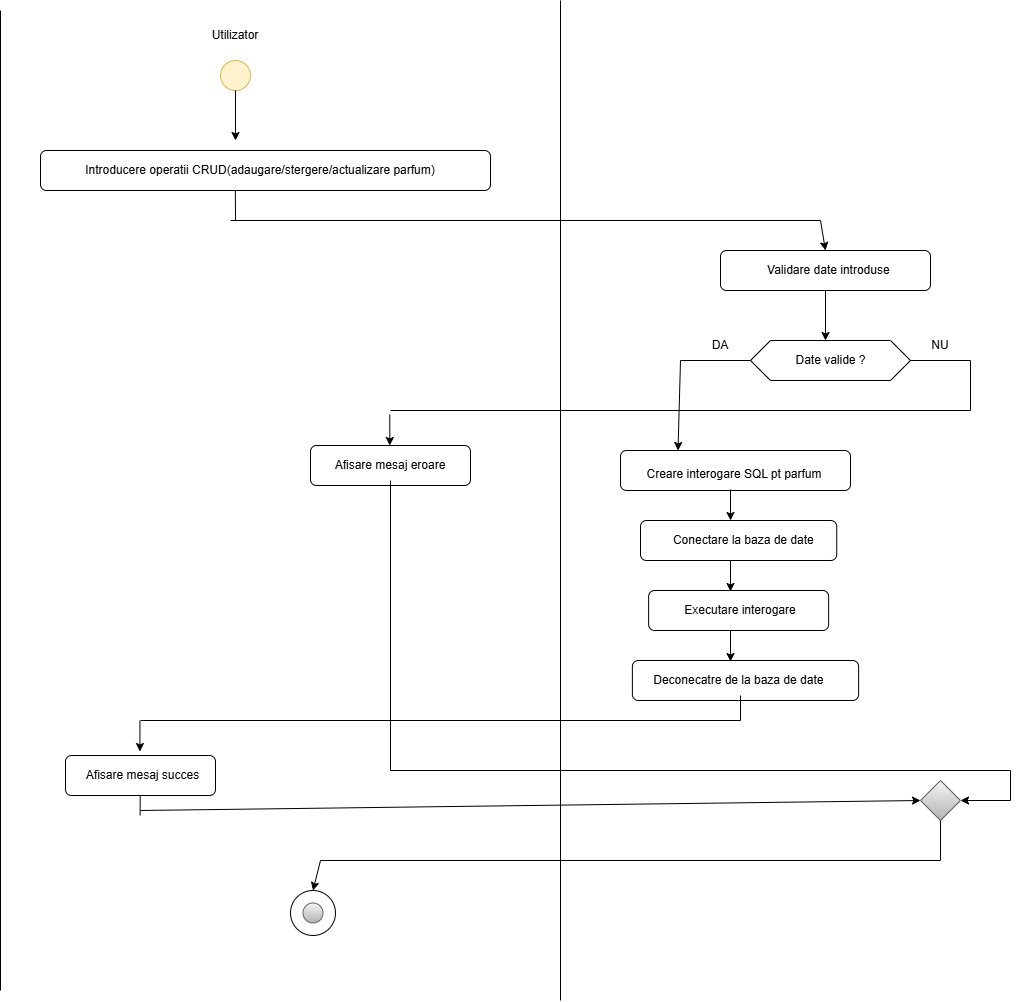

The diagram above was exported from draw.io. Its source (the exported page's mxGraphModel, read from the mxfile embedded in the PNG):
<mxGraphModel dx="2150" dy="883" grid="1" gridSize="10" guides="1" tooltips="1" connect="1" arrows="1" fold="1" page="1" pageScale="1" pageWidth="827" pageHeight="1169" math="0" shadow="0">
  <root>
    <mxCell id="0" />
    <mxCell id="1" parent="0" />
    <mxCell id="VXerAHYz3t6ekZantO7U-1" value="" style="endArrow=none;html=1;rounded=0;" edge="1" parent="1">
      <mxGeometry width="50" height="50" relative="1" as="geometry">
        <mxPoint x="240" y="1100" as="sourcePoint" />
        <mxPoint x="240" y="120" as="targetPoint" />
      </mxGeometry>
    </mxCell>
    <mxCell id="VXerAHYz3t6ekZantO7U-2" value="" style="endArrow=none;html=1;rounded=0;" edge="1" parent="1">
      <mxGeometry width="50" height="50" relative="1" as="geometry">
        <mxPoint x="800" y="1110" as="sourcePoint" />
        <mxPoint x="800" y="110" as="targetPoint" />
      </mxGeometry>
    </mxCell>
    <mxCell id="VXerAHYz3t6ekZantO7U-3" value="" style="ellipse;whiteSpace=wrap;html=1;aspect=fixed;fillColor=#fff2cc;strokeColor=#d6b656;" vertex="1" parent="1">
      <mxGeometry x="460" y="170" width="30" height="30" as="geometry" />
    </mxCell>
    <mxCell id="VXerAHYz3t6ekZantO7U-5" value="Utilizator" style="text;html=1;align=center;verticalAlign=middle;whiteSpace=wrap;rounded=0;" vertex="1" parent="1">
      <mxGeometry x="445" y="130" width="60" height="30" as="geometry" />
    </mxCell>
    <mxCell id="VXerAHYz3t6ekZantO7U-6" value="" style="endArrow=classic;html=1;rounded=0;exitX=0.5;exitY=1;exitDx=0;exitDy=0;" edge="1" parent="1" source="VXerAHYz3t6ekZantO7U-3">
      <mxGeometry width="50" height="50" relative="1" as="geometry">
        <mxPoint x="460" y="500" as="sourcePoint" />
        <mxPoint x="475" y="250" as="targetPoint" />
      </mxGeometry>
    </mxCell>
    <mxCell id="VXerAHYz3t6ekZantO7U-7" value="" style="rounded=1;whiteSpace=wrap;html=1;" vertex="1" parent="1">
      <mxGeometry x="280" y="260" width="450" height="40" as="geometry" />
    </mxCell>
    <mxCell id="VXerAHYz3t6ekZantO7U-8" value="Introducere operatii CRUD(adaugare/stergere/actualizare parfum)" style="text;html=1;align=center;verticalAlign=middle;whiteSpace=wrap;rounded=0;" vertex="1" parent="1">
      <mxGeometry x="290" y="265" width="420" height="30" as="geometry" />
    </mxCell>
    <mxCell id="VXerAHYz3t6ekZantO7U-9" value="" style="rounded=1;whiteSpace=wrap;html=1;" vertex="1" parent="1">
      <mxGeometry x="550" y="555" width="160" height="40" as="geometry" />
    </mxCell>
    <mxCell id="VXerAHYz3t6ekZantO7U-10" value="Afisare mesaj eroare" style="text;html=1;align=center;verticalAlign=middle;whiteSpace=wrap;rounded=0;" vertex="1" parent="1">
      <mxGeometry x="570" y="560" width="120" height="30" as="geometry" />
    </mxCell>
    <mxCell id="VXerAHYz3t6ekZantO7U-11" value="" style="rounded=1;whiteSpace=wrap;html=1;" vertex="1" parent="1">
      <mxGeometry x="305" y="865" width="150" height="40" as="geometry" />
    </mxCell>
    <mxCell id="VXerAHYz3t6ekZantO7U-12" value="Afisare mesaj succes" style="text;html=1;align=center;verticalAlign=middle;whiteSpace=wrap;rounded=0;" vertex="1" parent="1">
      <mxGeometry x="310" y="870" width="145" height="30" as="geometry" />
    </mxCell>
    <mxCell id="VXerAHYz3t6ekZantO7U-13" value="" style="rounded=1;whiteSpace=wrap;html=1;" vertex="1" parent="1">
      <mxGeometry x="960" y="360" width="210" height="40" as="geometry" />
    </mxCell>
    <mxCell id="VXerAHYz3t6ekZantO7U-14" value="Validare date introduse&amp;nbsp;" style="text;html=1;align=center;verticalAlign=middle;whiteSpace=wrap;rounded=0;" vertex="1" parent="1">
      <mxGeometry x="970" y="365" width="200" height="30" as="geometry" />
    </mxCell>
    <mxCell id="VXerAHYz3t6ekZantO7U-15" value="" style="endArrow=classic;html=1;rounded=0;exitX=0.5;exitY=1;exitDx=0;exitDy=0;" edge="1" parent="1" source="VXerAHYz3t6ekZantO7U-13">
      <mxGeometry width="50" height="50" relative="1" as="geometry">
        <mxPoint x="890" y="470" as="sourcePoint" />
        <mxPoint x="1065" y="450" as="targetPoint" />
      </mxGeometry>
    </mxCell>
    <mxCell id="VXerAHYz3t6ekZantO7U-16" value="" style="shape=hexagon;perimeter=hexagonPerimeter2;whiteSpace=wrap;html=1;fixedSize=1;" vertex="1" parent="1">
      <mxGeometry x="990" y="450" width="160" height="40" as="geometry" />
    </mxCell>
    <mxCell id="VXerAHYz3t6ekZantO7U-17" value="Date valide ?" style="text;html=1;align=center;verticalAlign=middle;whiteSpace=wrap;rounded=0;" vertex="1" parent="1">
      <mxGeometry x="1012.5" y="455" width="115" height="30" as="geometry" />
    </mxCell>
    <mxCell id="VXerAHYz3t6ekZantO7U-18" value="" style="rounded=1;whiteSpace=wrap;html=1;" vertex="1" parent="1">
      <mxGeometry x="860" y="560" width="230" height="40" as="geometry" />
    </mxCell>
    <mxCell id="VXerAHYz3t6ekZantO7U-19" value="Creare interogare SQL pt parfum" style="text;html=1;align=center;verticalAlign=middle;whiteSpace=wrap;rounded=0;" vertex="1" parent="1">
      <mxGeometry x="880" y="569" width="187.5" height="30" as="geometry" />
    </mxCell>
    <mxCell id="VXerAHYz3t6ekZantO7U-20" value="" style="endArrow=classic;html=1;rounded=0;exitX=0.5;exitY=1;exitDx=0;exitDy=0;" edge="1" parent="1">
      <mxGeometry width="50" height="50" relative="1" as="geometry">
        <mxPoint x="970" y="599" as="sourcePoint" />
        <mxPoint x="970" y="630" as="targetPoint" />
      </mxGeometry>
    </mxCell>
    <mxCell id="VXerAHYz3t6ekZantO7U-21" value="" style="rounded=1;whiteSpace=wrap;html=1;" vertex="1" parent="1">
      <mxGeometry x="880" y="630" width="196.25" height="40" as="geometry" />
    </mxCell>
    <mxCell id="VXerAHYz3t6ekZantO7U-22" value="Conectare la baza de date&amp;nbsp;" style="text;html=1;align=center;verticalAlign=middle;whiteSpace=wrap;rounded=0;" vertex="1" parent="1">
      <mxGeometry x="890" y="635" width="190" height="30" as="geometry" />
    </mxCell>
    <mxCell id="VXerAHYz3t6ekZantO7U-23" value="" style="endArrow=classic;html=1;rounded=0;exitX=0.5;exitY=1;exitDx=0;exitDy=0;" edge="1" parent="1">
      <mxGeometry width="50" height="50" relative="1" as="geometry">
        <mxPoint x="970" y="670" as="sourcePoint" />
        <mxPoint x="970" y="701" as="targetPoint" />
      </mxGeometry>
    </mxCell>
    <mxCell id="VXerAHYz3t6ekZantO7U-24" value="" style="rounded=1;whiteSpace=wrap;html=1;" vertex="1" parent="1">
      <mxGeometry x="888.13" y="700" width="180" height="40" as="geometry" />
    </mxCell>
    <mxCell id="VXerAHYz3t6ekZantO7U-25" value="Executare interogare" style="text;html=1;align=center;verticalAlign=middle;whiteSpace=wrap;rounded=0;" vertex="1" parent="1">
      <mxGeometry x="910" y="705" width="140" height="30" as="geometry" />
    </mxCell>
    <mxCell id="VXerAHYz3t6ekZantO7U-26" value="" style="endArrow=classic;html=1;rounded=0;exitX=0.5;exitY=1;exitDx=0;exitDy=0;" edge="1" parent="1">
      <mxGeometry width="50" height="50" relative="1" as="geometry">
        <mxPoint x="970" y="740" as="sourcePoint" />
        <mxPoint x="970" y="771" as="targetPoint" />
      </mxGeometry>
    </mxCell>
    <mxCell id="VXerAHYz3t6ekZantO7U-28" value="" style="rounded=1;whiteSpace=wrap;html=1;" vertex="1" parent="1">
      <mxGeometry x="871.88" y="770" width="226.25" height="40" as="geometry" />
    </mxCell>
    <mxCell id="VXerAHYz3t6ekZantO7U-29" value="Deconecatre de la baza de date&amp;nbsp;" style="text;html=1;align=center;verticalAlign=middle;whiteSpace=wrap;rounded=0;" vertex="1" parent="1">
      <mxGeometry x="885" y="775" width="190" height="30" as="geometry" />
    </mxCell>
    <mxCell id="VXerAHYz3t6ekZantO7U-30" value="" style="endArrow=none;html=1;rounded=0;entryX=0.433;entryY=1;entryDx=0;entryDy=0;entryPerimeter=0;" edge="1" parent="1" target="VXerAHYz3t6ekZantO7U-7">
      <mxGeometry width="50" height="50" relative="1" as="geometry">
        <mxPoint x="475" y="330" as="sourcePoint" />
        <mxPoint x="680" y="480" as="targetPoint" />
      </mxGeometry>
    </mxCell>
    <mxCell id="VXerAHYz3t6ekZantO7U-31" value="" style="endArrow=none;html=1;rounded=0;" edge="1" parent="1">
      <mxGeometry width="50" height="50" relative="1" as="geometry">
        <mxPoint x="470" y="330" as="sourcePoint" />
        <mxPoint x="1060" y="330" as="targetPoint" />
      </mxGeometry>
    </mxCell>
    <mxCell id="VXerAHYz3t6ekZantO7U-32" value="" style="endArrow=classic;html=1;rounded=0;entryX=0.5;entryY=0;entryDx=0;entryDy=0;" edge="1" parent="1" target="VXerAHYz3t6ekZantO7U-13">
      <mxGeometry width="50" height="50" relative="1" as="geometry">
        <mxPoint x="1060" y="330" as="sourcePoint" />
        <mxPoint x="590" y="390" as="targetPoint" />
      </mxGeometry>
    </mxCell>
    <mxCell id="VXerAHYz3t6ekZantO7U-33" value="" style="endArrow=none;html=1;rounded=0;entryX=0;entryY=0.5;entryDx=0;entryDy=0;" edge="1" parent="1" target="VXerAHYz3t6ekZantO7U-16">
      <mxGeometry width="50" height="50" relative="1" as="geometry">
        <mxPoint x="920" y="470" as="sourcePoint" />
        <mxPoint x="820" y="370" as="targetPoint" />
      </mxGeometry>
    </mxCell>
    <mxCell id="VXerAHYz3t6ekZantO7U-34" value="" style="endArrow=classic;html=1;rounded=0;exitX=0.5;exitY=1;exitDx=0;exitDy=0;entryX=0.25;entryY=0;entryDx=0;entryDy=0;" edge="1" parent="1" target="VXerAHYz3t6ekZantO7U-18">
      <mxGeometry width="50" height="50" relative="1" as="geometry">
        <mxPoint x="920" y="470" as="sourcePoint" />
        <mxPoint x="920" y="520" as="targetPoint" />
      </mxGeometry>
    </mxCell>
    <mxCell id="VXerAHYz3t6ekZantO7U-35" value="DA" style="text;html=1;align=center;verticalAlign=middle;whiteSpace=wrap;rounded=0;" vertex="1" parent="1">
      <mxGeometry x="930" y="440" width="60" height="30" as="geometry" />
    </mxCell>
    <mxCell id="VXerAHYz3t6ekZantO7U-36" value="" style="endArrow=none;html=1;rounded=0;entryX=1;entryY=0.5;entryDx=0;entryDy=0;" edge="1" parent="1" target="VXerAHYz3t6ekZantO7U-16">
      <mxGeometry width="50" height="50" relative="1" as="geometry">
        <mxPoint x="1210" y="470" as="sourcePoint" />
        <mxPoint x="820" y="370" as="targetPoint" />
      </mxGeometry>
    </mxCell>
    <mxCell id="VXerAHYz3t6ekZantO7U-37" value="" style="endArrow=none;html=1;rounded=0;" edge="1" parent="1">
      <mxGeometry width="50" height="50" relative="1" as="geometry">
        <mxPoint x="1210" y="520" as="sourcePoint" />
        <mxPoint x="1210" y="470" as="targetPoint" />
      </mxGeometry>
    </mxCell>
    <mxCell id="VXerAHYz3t6ekZantO7U-38" value="" style="endArrow=none;html=1;rounded=0;" edge="1" parent="1">
      <mxGeometry width="50" height="50" relative="1" as="geometry">
        <mxPoint x="1210" y="520" as="sourcePoint" />
        <mxPoint x="630" y="520" as="targetPoint" />
      </mxGeometry>
    </mxCell>
    <mxCell id="VXerAHYz3t6ekZantO7U-39" value="" style="endArrow=classic;html=1;rounded=0;exitX=0.5;exitY=1;exitDx=0;exitDy=0;" edge="1" parent="1">
      <mxGeometry width="50" height="50" relative="1" as="geometry">
        <mxPoint x="629.29" y="524" as="sourcePoint" />
        <mxPoint x="629.29" y="555" as="targetPoint" />
      </mxGeometry>
    </mxCell>
    <mxCell id="VXerAHYz3t6ekZantO7U-41" value="NU" style="text;html=1;align=center;verticalAlign=middle;whiteSpace=wrap;rounded=0;" vertex="1" parent="1">
      <mxGeometry x="1150" y="440" width="60" height="30" as="geometry" />
    </mxCell>
    <mxCell id="VXerAHYz3t6ekZantO7U-42" value="" style="rhombus;whiteSpace=wrap;html=1;fillColor=#f5f5f5;gradientColor=#b3b3b3;strokeColor=#666666;" vertex="1" parent="1">
      <mxGeometry x="1160" y="890" width="40" height="40" as="geometry" />
    </mxCell>
    <mxCell id="VXerAHYz3t6ekZantO7U-43" value="" style="ellipse;whiteSpace=wrap;html=1;aspect=fixed;" vertex="1" parent="1">
      <mxGeometry x="530" y="1000" width="45" height="45" as="geometry" />
    </mxCell>
    <mxCell id="VXerAHYz3t6ekZantO7U-44" value="" style="ellipse;whiteSpace=wrap;html=1;aspect=fixed;fillColor=#f5f5f5;gradientColor=#b3b3b3;strokeColor=#666666;" vertex="1" parent="1">
      <mxGeometry x="542.5" y="1012.5" width="20" height="20" as="geometry" />
    </mxCell>
    <mxCell id="VXerAHYz3t6ekZantO7U-45" value="" style="endArrow=none;html=1;rounded=0;exitX=0.5;exitY=1;exitDx=0;exitDy=0;" edge="1" parent="1" source="VXerAHYz3t6ekZantO7U-29">
      <mxGeometry width="50" height="50" relative="1" as="geometry">
        <mxPoint x="800" y="690" as="sourcePoint" />
        <mxPoint x="980" y="830" as="targetPoint" />
      </mxGeometry>
    </mxCell>
    <mxCell id="VXerAHYz3t6ekZantO7U-46" value="" style="endArrow=none;html=1;rounded=0;" edge="1" parent="1">
      <mxGeometry width="50" height="50" relative="1" as="geometry">
        <mxPoint x="980" y="830" as="sourcePoint" />
        <mxPoint x="380" y="830" as="targetPoint" />
      </mxGeometry>
    </mxCell>
    <mxCell id="VXerAHYz3t6ekZantO7U-47" value="" style="endArrow=classic;html=1;rounded=0;exitX=0.5;exitY=1;exitDx=0;exitDy=0;" edge="1" parent="1">
      <mxGeometry width="50" height="50" relative="1" as="geometry">
        <mxPoint x="379.44" y="830" as="sourcePoint" />
        <mxPoint x="379.44" y="861" as="targetPoint" />
      </mxGeometry>
    </mxCell>
    <mxCell id="VXerAHYz3t6ekZantO7U-48" value="" style="endArrow=none;html=1;rounded=0;exitX=0.5;exitY=1;exitDx=0;exitDy=0;" edge="1" parent="1" source="VXerAHYz3t6ekZantO7U-10">
      <mxGeometry width="50" height="50" relative="1" as="geometry">
        <mxPoint x="730" y="590" as="sourcePoint" />
        <mxPoint x="630" y="880" as="targetPoint" />
      </mxGeometry>
    </mxCell>
    <mxCell id="VXerAHYz3t6ekZantO7U-49" value="" style="endArrow=none;html=1;rounded=0;" edge="1" parent="1">
      <mxGeometry width="50" height="50" relative="1" as="geometry">
        <mxPoint x="630" y="880" as="sourcePoint" />
        <mxPoint x="1250" y="880" as="targetPoint" />
      </mxGeometry>
    </mxCell>
    <mxCell id="VXerAHYz3t6ekZantO7U-50" value="" style="endArrow=none;html=1;rounded=0;" edge="1" parent="1">
      <mxGeometry width="50" height="50" relative="1" as="geometry">
        <mxPoint x="1250" y="910" as="sourcePoint" />
        <mxPoint x="1250" y="880" as="targetPoint" />
      </mxGeometry>
    </mxCell>
    <mxCell id="VXerAHYz3t6ekZantO7U-51" value="" style="endArrow=classic;html=1;rounded=0;entryX=1;entryY=0.5;entryDx=0;entryDy=0;" edge="1" parent="1" target="VXerAHYz3t6ekZantO7U-42">
      <mxGeometry width="50" height="50" relative="1" as="geometry">
        <mxPoint x="1250" y="910" as="sourcePoint" />
        <mxPoint x="1010" y="550" as="targetPoint" />
      </mxGeometry>
    </mxCell>
    <mxCell id="VXerAHYz3t6ekZantO7U-52" value="" style="endArrow=none;html=1;rounded=0;" edge="1" parent="1">
      <mxGeometry width="50" height="50" relative="1" as="geometry">
        <mxPoint x="1180" y="970" as="sourcePoint" />
        <mxPoint x="1180" y="930" as="targetPoint" />
      </mxGeometry>
    </mxCell>
    <mxCell id="VXerAHYz3t6ekZantO7U-53" value="" style="endArrow=none;html=1;rounded=0;" edge="1" parent="1">
      <mxGeometry width="50" height="50" relative="1" as="geometry">
        <mxPoint x="560" y="970" as="sourcePoint" />
        <mxPoint x="1180" y="970" as="targetPoint" />
      </mxGeometry>
    </mxCell>
    <mxCell id="VXerAHYz3t6ekZantO7U-54" value="" style="endArrow=classic;html=1;rounded=0;entryX=0.5;entryY=0;entryDx=0;entryDy=0;" edge="1" parent="1" target="VXerAHYz3t6ekZantO7U-43">
      <mxGeometry width="50" height="50" relative="1" as="geometry">
        <mxPoint x="560" y="970" as="sourcePoint" />
        <mxPoint x="562.5" y="1012.5" as="targetPoint" />
      </mxGeometry>
    </mxCell>
    <mxCell id="VXerAHYz3t6ekZantO7U-55" value="" style="endArrow=none;html=1;rounded=0;" edge="1" parent="1">
      <mxGeometry width="50" height="50" relative="1" as="geometry">
        <mxPoint x="379.62" y="925" as="sourcePoint" />
        <mxPoint x="379.71000000000004" y="905" as="targetPoint" />
      </mxGeometry>
    </mxCell>
    <mxCell id="VXerAHYz3t6ekZantO7U-57" value="" style="endArrow=classic;html=1;rounded=0;entryX=0;entryY=0.5;entryDx=0;entryDy=0;" edge="1" parent="1" target="VXerAHYz3t6ekZantO7U-42">
      <mxGeometry width="50" height="50" relative="1" as="geometry">
        <mxPoint x="380" y="920" as="sourcePoint" />
        <mxPoint x="890" y="620" as="targetPoint" />
      </mxGeometry>
    </mxCell>
  </root>
</mxGraphModel>